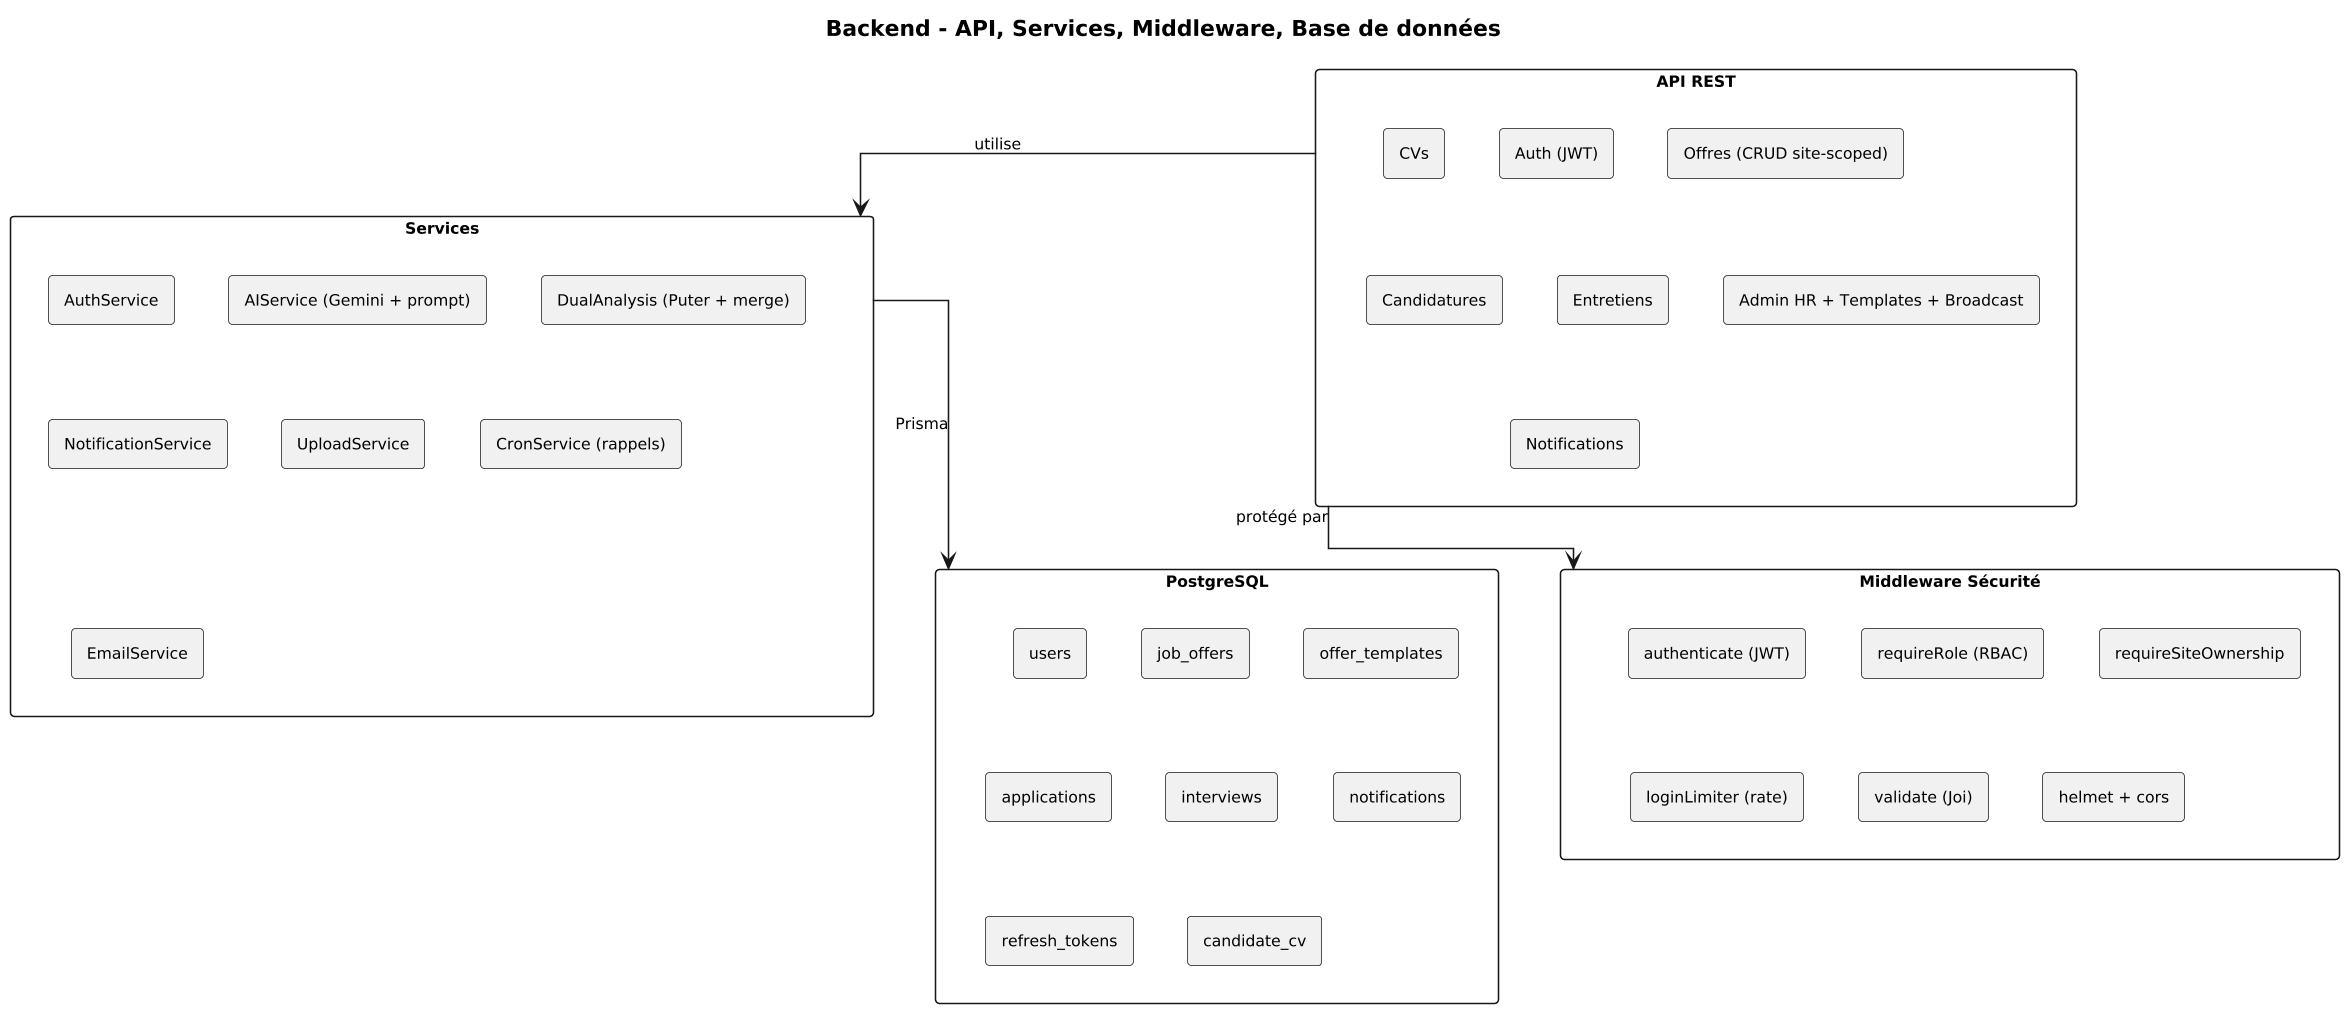

The diagram above was rendered by PlantUML. Its source (embedded in the PNG):
@startuml
skinparam dpi 150
skinparam monochrome true
skinparam shadowing false
skinparam defaultFontSize 10
skinparam defaultFontName Arial
skinparam linetype ortho
skinparam handdrawn false

title **Backend - API, Services, Middleware, Base de données**

rectangle "API REST" as API {
    rectangle Auth as "Auth (JWT)"
    rectangle Offres as "Offres (CRUD site-scoped)"
    rectangle CVs as "CVs"
    rectangle Candidatures as "Candidatures"
    rectangle Entretiens as "Entretiens"
    rectangle Admin as "Admin HR + Templates + Broadcast"
    rectangle Notifications as "Notifications"
}

rectangle "Services" as SRV {
    rectangle AuthSvc as "AuthService"
    rectangle AISvc as "AIService (Gemini + prompt)"
    rectangle DualSvc as "DualAnalysis (Puter + merge)"
    rectangle NotifSvc as "NotificationService"
    rectangle UploadSvc as "UploadService"
    rectangle CronSvc as "CronService (rappels)"
    rectangle EmailSvc as "EmailService"
}

rectangle "Middleware Sécurité" as MW {
    rectangle Authenticate as "authenticate (JWT)"
    rectangle RequireRole as "requireRole (RBAC)"
    rectangle SiteOwner as "requireSiteOwnership"
    rectangle Limiter as "loginLimiter (rate)"
    rectangle Validate as "validate (Joi)"
    rectangle HelmetCors as "helmet + cors"
}

rectangle "PostgreSQL" as DB {
    rectangle users
    rectangle job_offers
    rectangle offer_templates
    rectangle applications
    rectangle interviews
    rectangle notifications
    rectangle refresh_tokens
    rectangle candidate_cv
}

API --> SRV : utilise
API --> MW : protégé par
SRV --> DB : Prisma
@enduml